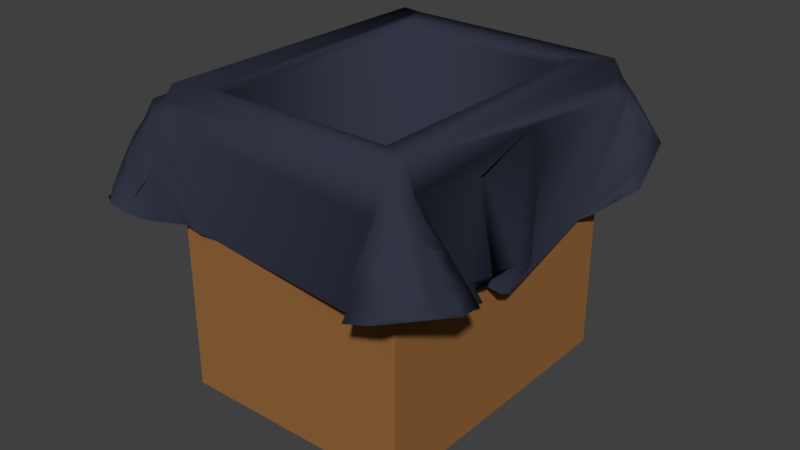 # Source: TrashcanCardboard.blend  (saved by Blender 2.69.0; exported with 4.5.12 LTS)
import bpy
from mathutils import Matrix  # noqa: F401  (used for matrix-valued properties, if any)

bpy.ops.wm.read_factory_settings(use_empty=True)
scene = bpy.context.scene
scene.name = 'Scene'

# ---- collections
col_collection_1 = bpy.data.collections.new('Collection 1'); scene.collection.children.link(col_collection_1)

# ---- materials (node trees are filled in below, after node groups)
mat_cardboard = bpy.data.materials.new('Cardboard')
mat_cardboard.alpha_threshold = 0.0
mat_cardboard.roughness = 0.5
mat_cardboard.line_color = (0.0, 0.0, 0.0, 1.0)
mat_bag = bpy.data.materials.new('Bag')
mat_bag.alpha_threshold = 0.0
mat_bag.roughness = 0.5
mat_bag.line_color = (0.0, 0.0, 0.0, 1.0)

# ---- material node trees
mat_cardboard.use_nodes = True; mat_cardboard.node_tree.nodes.clear()
_N = mat_cardboard.node_tree.nodes; _L = mat_cardboard.node_tree.links
n0 = _N.new('ShaderNodeOutputMaterial'); n0.name = 'Material Output'; n0.location = (300, 300)
n1 = _N.new('ShaderNodeBsdfDiffuse'); n1.name = 'Diffuse BSDF'; n1.location = (10, 300)
n1.inputs[0].default_value = (0.3108, 0.1376, 0.04452, 1.0)
_L.new(n1.outputs[0], n0.inputs[0])
n0.is_active_output = True
mat_bag.use_nodes = True; mat_bag.node_tree.nodes.clear()
_N = mat_bag.node_tree.nodes; _L = mat_bag.node_tree.links
n0 = _N.new('ShaderNodeOutputMaterial'); n0.name = 'Material Output'; n0.location = (300, 300)
n1 = _N.new('ShaderNodeBsdfDiffuse'); n1.name = 'Diffuse BSDF'; n1.location = (10, 300)
n1.inputs[0].default_value = (0.03214, 0.03699, 0.0578, 1.0)
_L.new(n1.outputs[0], n0.inputs[0])
n0.is_active_output = True

# ---- world
world_world = bpy.data.worlds.new('World'); scene.world = world_world
world_world.color = (0.05088, 0.05088, 0.05088)
world_world.use_sun_shadow = False
world_world.sun_shadow_jitter_overblur = 0.0
world_world.cycles.sampling_method = 'MANUAL'
world_world.cycles.sample_map_resolution = 256

# ---- meshes
me_cube = bpy.data.meshes.new('Cube')
me_cube.from_pydata([(1.845, 2.271, -2.258), (1.845, -2.271, -2.258), (-1.845, -2.271, -2.258), (-1.845, 2.271, -2.258), (1.845, 2.271, 2.258), (1.845, -2.271, 2.258), (-1.845, -2.271, 2.258), (-1.845, 2.271, 2.258), (1.603, 1.974, 2.258), (1.603, -1.974, 2.258), (-1.603, -1.974, 2.258), (-1.603, 1.974, 2.258), (1.603, 1.974, -1.955), (1.603, -1.974, -1.955), (-1.603, -1.974, -1.955), (-1.603, 1.974, -1.955)], [], [(0, 1, 2, 3), (7, 6, 10, 11), (0, 4, 5, 1), (1, 5, 6, 2), (2, 6, 7, 3), (4, 0, 3, 7), (11, 10, 14, 15), (6, 5, 9, 10), (4, 7, 11, 8), (5, 4, 8, 9), (12, 15, 14, 13), (10, 9, 13, 14), (8, 11, 15, 12), (9, 8, 12, 13)])
me_cube.materials.append(mat_cardboard)
me_cube.use_remesh_preserve_volume = False
me_cube.use_remesh_preserve_attributes = False
me_cube.use_mirror_vertex_groups = False
me_cube.update()
me_plane = bpy.data.meshes.new('Plane')
me_plane.from_pydata([(0.572, -0.524, 0.2742), (0.5546, 0.5187, 0.2711), (0.5215, -0.7062, 0.1928), (-0.3727, -0.5305, 0.09587), (-0.4561, -0.689, 0.1736), (0.4882, 0.7047, 0.2109), (0.3451, 0.6224, 0.131), (0.1531, 0.5723, 0.09436), (0.002073, 0.6141, 0.1197), (-0.1408, 0.5493, 0.09341), (-0.4767, 0.6782, 0.2013), (-0.5835, 0.3708, 0.144), (-0.4516, 0.3684, 0.02169), (-0.4346, -0.4188, 0.02069), (-0.5836, -0.4072, 0.1335), (0.5863, -0.3787, 0.1159), (0.4275, -0.3407, 0.007367), (0.4179, -0.1804, 0.0005286), (0.4684, -0.06506, -0.0329), (0.5301, 0.3881, 0.1042), (-0.4087, -0.5028, 0.5218), (-0.4441, -0.4505, 0.3724), (-0.4346, -0.4485, 0.3139), (-0.4512, -0.5436, 0.4775), (-0.4314, -0.5781, 0.4327), (-0.41, -0.5951, 0.38), (-0.3807, -0.5612, 0.2098), (-0.4333, -0.6131, 0.3304), (-0.4876, -0.6167, 0.33), (-0.5337, -0.592, 0.315), (-0.58, -0.5189, 0.2506), (-0.5872, -0.4809, 0.2126), (-0.5499, -0.6075, 0.269), (-0.4936, -0.6756, 0.2104), (0.5161, -0.03633, 0.07578), (0.49, -0.05191, 0.02025), (0.4707, -0.2401, 0.3926), (0.492, -0.1929, 0.09075), (0.4632, -0.1664, 0.0427), (0.4243, -0.4918, 0.5178), (0.4488, -0.5679, 0.4337), (0.4349, -0.6055, 0.39), (0.4257, -0.4483, 0.4079), (0.3833, -0.6487, 0.2267), (0.5179, -0.4334, 0.2728), (0.5523, -0.475, 0.2791), (0.4681, -0.6219, 0.34), (0.5153, -0.5963, 0.3314), (0.549, -0.5624, 0.3052), (0.576, -0.5748, 0.2636), (0.5661, -0.6257, 0.2479), (0.5497, -0.6703, 0.2219), (0.5885, -0.4465, 0.2004), (0.4527, 0.03492, 0.4502), (0.4493, 0.4978, 0.4619), (0.4422, 0.5427, 0.4449), (0.4249, 0.5848, 0.4068), (0.3601, 0.625, 0.2478), (0.4546, 0.6049, 0.3558), (0.5013, 0.5809, 0.3411), (0.5352, 0.5531, 0.3086), (0.4913, 0.4405, 0.2589), (0.5328, 0.4722, 0.2735), (0.5612, 0.4815, 0.2321), (0.5586, 0.4464, 0.1908), (0.5472, 0.4155, 0.1476), (0.5387, 0.6201, 0.2545), (0.5178, 0.6656, 0.234), (-0.4566, 0.5058, 0.4917), (-0.4358, 0.5486, 0.4561), (-0.411, 0.5724, 0.4075), (-0.4402, 0.4376, 0.426), (-0.4276, 0.4199, 0.3105), (-0.369, 0.5889, 0.2978), (-0.4407, 0.3921, 0.1356), (-0.5211, 0.4248, 0.3008), (-0.5527, 0.4687, 0.3054), (-0.4405, 0.5925, 0.3563), (-0.4936, 0.5826, 0.3504), (-0.5341, 0.554, 0.3277), (-0.5556, 0.5694, 0.2839), (-0.5381, 0.6171, 0.2651), (-0.5778, 0.4804, 0.2624), (0.4804, -0.6926, 0.1682), (0.3904, -0.686, 0.1347), (0.3097, -0.5665, 0.07063), (-0.2761, -0.5043, 0.06579), (-0.3247, -0.5245, 0.08033), (-0.4041, -0.6163, 0.1306), (-0.4293, -0.6553, 0.1487), (-0.5027, -0.6927, 0.1876), (-0.5452, -0.6686, 0.1891), (0.5254, 0.6792, 0.2081), (0.4466, 0.6885, 0.189), (0.398, 0.6865, 0.1783), (0.3602, 0.6622, 0.1569), (0.2514, 0.5931, 0.1097), (-0.2916, 0.5563, 0.1111), (-0.4349, 0.6602, 0.1812), (-0.5612, 0.6356, 0.2123), (-0.6089, 0.4571, 0.1705), (-0.5085, 0.3384, 0.09302), (-0.4244, 0.3319, 0.002275), (-0.5017, -0.3867, 0.08182), (-0.6116, -0.4958, 0.1593), (0.6247, -0.5051, 0.1612), (0.4679, -0.1947, -0.003331), (0.3763, -0.1511, 0.01852), (0.4151, -0.1195, 0.0007167), (0.4686, -0.1118, -0.01132), (0.4244, 0.3706, 0.01968), (0.458, 0.4012, 0.03994), (0.5761, 0.4593, 0.137), (-0.3359, -0.5466, 0.4813), (-0.3285, -0.5617, 0.423), (-0.394, -0.5507, 0.4881), (-0.3764, -0.5671, 0.4327), (-0.4694, -0.5121, 0.4308), (-0.4796, -0.5581, 0.4175), (-0.4595, -0.5972, 0.3796), (-0.4848, -0.4792, 0.3855), (-0.511, -0.5254, 0.3832), (-0.5091, -0.5788, 0.3662), (-0.4855, -0.4532, 0.3337), (-0.5257, -0.4908, 0.3405), (-0.5342, -0.5441, 0.3309), (-0.4127, -0.608, 0.2766), (-0.3851, -0.5924, 0.167), (-0.4289, -0.6401, 0.2369), (-0.4099, -0.6333, 0.1841), (-0.5108, -0.6316, 0.284), (-0.4766, -0.6566, 0.2485), (-0.4524, -0.6568, 0.1988), (-0.4748, -0.4214, 0.223), (-0.5224, -0.4342, 0.2426), (-0.5589, -0.4719, 0.2511), (-0.5576, -0.439, 0.2067), (-0.5711, -0.5675, 0.2428), (-0.5359, -0.6602, 0.2116), (-0.5925, -0.5289, 0.2146), (-0.5832, -0.5776, 0.2118), (0.4468, -0.1879, 0.3882), (0.497, -0.08345, 0.07944), (0.4744, -0.09412, 0.04731), (0.483, -0.1129, 0.07888), (0.4163, -0.1023, 0.0612), (0.4794, -0.1651, 0.08011), (0.4139, -0.1544, 0.06834), (0.4504, -0.2161, 0.05191), (0.4742, -0.288, 0.1042), (0.4535, -0.2679, 0.05093), (0.4164, -0.5475, 0.4962), (0.4075, -0.5602, 0.4366), (0.3975, -0.5762, 0.3798), (0.4602, -0.4856, 0.4098), (0.4693, -0.455, 0.3613), (0.4818, -0.5349, 0.4013), (0.5048, -0.4979, 0.3648), (0.4823, -0.5827, 0.3802), (0.5187, -0.5504, 0.3534), (0.5358, -0.5135, 0.3155), (0.555, -0.4106, 0.1894), (0.4994, -0.6372, 0.2959), (0.5439, -0.6094, 0.2879), (0.4259, -0.6678, 0.243), (0.5255, -0.6494, 0.2546), (0.5896, -0.5332, 0.2351), (0.5879, -0.5847, 0.2274), (0.615, -0.4999, 0.1793), (0.6119, -0.5486, 0.1812), (0.299, 0.5209, 0.5101), (0.4193, 0.5182, 0.5098), (0.3975, 0.545, 0.4581), (0.4668, 0.02783, 0.3254), (0.4523, 0.08333, 0.3247), (0.451, 0.472, 0.4096), (0.4733, 0.518, 0.4043), (0.4738, 0.5643, 0.3924), (0.493, 0.4851, 0.3624), (0.5104, 0.5389, 0.3592), (0.5212, 0.5077, 0.3145), (0.401, 0.6489, 0.2634), (0.4794, 0.6213, 0.3081), (0.5234, 0.5988, 0.2954), (0.5028, 0.6444, 0.272), (0.525, 0.455, 0.2216), (0.5373, 0.63, 0.2212), (0.5701, 0.5005, 0.166), (-0.3447, 0.5195, 0.5114), (-0.4048, 0.5194, 0.5157), (-0.3869, 0.5273, 0.4562), (-0.4639, 0.4763, 0.4404), (-0.4708, 0.4487, 0.3896), (-0.4728, 0.4248, 0.3368), (-0.4786, 0.5219, 0.4298), (-0.5056, 0.4884, 0.3926), (-0.5186, 0.4533, 0.3498), (-0.4658, 0.5666, 0.4015), (-0.5085, 0.5398, 0.3779), (-0.5353, 0.5057, 0.3431), (-0.4723, 0.3916, 0.226), (-0.5188, 0.3989, 0.2505), (-0.5555, 0.4358, 0.261), (-0.4669, 0.6143, 0.312), (-0.5175, 0.5995, 0.3054), (-0.4898, 0.6335, 0.2716), (-0.4135, 0.6398, 0.2165), (-0.4608, 0.6473, 0.2267), (-0.5682, 0.5802, 0.2482), (-0.5503, 0.6273, 0.2341), (-0.58, 0.5898, 0.222), (-0.2922, -0.4232, -0.1854), (0.3083, -0.4186, -0.1862), (0.3054, 0.4087, -0.1922), (-0.2949, 0.4084, -0.1931), (-0.2922, -0.4232, 0.4909), (-0.3136, -0.447, 0.5141), (0.3083, -0.4186, 0.49), (0.3293, -0.4417, 0.5124), (0.3053, 0.4087, 0.4843), (0.3262, 0.4064, 0.5102), (0.3042, 0.4296, 0.5098), (-0.2949, 0.4084, 0.4833), (-0.2935, 0.4288, 0.5111), (-0.3161, 0.4067, 0.507)], [], [(19, 112, 187, 65), (132, 33, 4, 89), (91, 90, 138, 33, 32, 130, 29, 30, 137, 139, 140, 104), (51, 83, 2), (36, 37, 146, 141), (123, 133, 134, 124), (178, 61, 62, 185, 63, 1, 60, 180, 179), (93, 67, 5), (221, 223, 222, 219), (14, 31, 136, 135, 134, 103), (215, 211, 214, 222), (102, 74, 12), (217, 215, 216, 218), (12, 74, 72, 193, 200, 201, 101), (119, 122, 28, 27), (122, 125, 29, 28), (23, 117, 118, 24), (24, 118, 119, 25), (213, 214, 211, 212), (118, 121, 122, 119), (21, 22, 123, 120), (120, 123, 124, 134, 135, 136, 31, 14, 104, 140, 139, 137, 30, 29, 125, 122, 121, 118, 117, 21), (13, 103, 134, 133, 123, 22), (64, 111, 19, 65), (170, 188, 223, 221), (217, 218, 220, 219), (131, 128, 28, 29, 130, 32, 33, 132), (222, 214, 213, 219), (34, 142, 143, 109, 18, 35), (37, 149, 150, 148, 38), (33, 138, 90, 4), (217, 219, 213, 212), (143, 145, 108, 109), (145, 147, 107, 108), (190, 97, 98, 207, 206, 203, 73, 70, 69), (142, 144, 145, 143), (144, 146, 147, 145), (38, 148, 106, 17), (18, 110, 175, 176, 55, 54, 171, 39, 151, 154, 42, 16, 106, 148, 150, 149, 37, 36, 141, 146, 144, 142, 34, 53, 173, 174, 35), (175, 110, 111, 64, 63, 185, 62, 61, 178, 176), (152, 153, 41, 40), (96, 56, 57, 181, 95, 6), (45, 161, 52, 15, 16, 42, 154, 155, 157, 44), (203, 206, 207, 98, 10, 81, 205, 204), (154, 156, 157, 155), (63, 64, 65, 187, 112, 92, 186, 67, 66, 1), (41, 43, 164, 84, 83, 51, 50, 165, 163, 162, 47, 46, 158), (68, 69, 194, 191, 71, 72, 74, 102, 13, 22, 21, 117, 23), (47, 162, 163, 165, 50, 51, 2, 105, 169, 168, 167, 166, 49, 0, 48, 160, 159, 157, 156, 154, 151, 152, 40, 41, 158, 46), (20, 189, 68, 23, 115), (87, 26, 3), (39, 20, 115, 23, 24, 116, 114, 113, 151), (171, 54, 55, 172), (114, 116, 86, 85, 153, 152, 151, 113), (176, 178, 179, 180, 60, 1, 66, 184, 183, 182, 59, 58, 177, 56, 55), (8, 9, 97, 190, 69, 68, 189, 188, 170, 171, 172, 55, 56, 96, 7), (56, 177, 58, 59, 182, 183, 184, 66, 67, 93, 94, 95, 181, 57), (84, 164, 43, 41, 153, 85), (67, 186, 92, 5), (157, 159, 160, 48, 0, 49, 166, 167, 168, 169, 105, 15, 52, 161, 45, 44), (171, 170, 221, 220, 218, 216, 224, 223, 188, 189, 20, 39), (146, 37, 38, 17, 107, 147), (196, 199, 76, 75), (192, 195, 196, 75, 76, 202, 82, 11, 101, 201, 200, 193, 72, 71, 191), (191, 194, 195, 192), (69, 70, 197, 194), (82, 202, 76, 199, 196, 195, 194, 197, 198, 78, 79, 204, 80, 81, 208, 209, 210, 99, 100, 11), (70, 73, 203, 78, 77, 197), (197, 77, 78, 198), (87, 86, 116, 24, 25, 119, 27, 28, 128, 131, 132, 89, 88, 129, 127, 126, 26), (215, 222, 224, 216), (204, 205, 81, 80), (78, 203, 204, 79), (126, 127, 129, 88, 3, 26), (53, 34, 35, 174, 173), (10, 99, 210, 209, 208, 81), (217, 212, 211, 215), (219, 220, 221), (222, 223, 224)])
me_plane.polygons.foreach_set('use_smooth', [True] * 79)
me_plane.materials.append(mat_bag)
me_plane.use_remesh_preserve_volume = False
me_plane.use_remesh_preserve_attributes = False
me_plane.use_mirror_vertex_groups = False
me_plane.update()

# ---- objects
ob_cube = bpy.data.objects.new('Cube', me_cube)
ob_plane = bpy.data.objects.new('Plane', me_plane)

# ---- transforms, parenting, visibility, modifiers, constraints
ob_cube.location = (0.0, 0.0, 0.0)
ob_cube.lock_rotations_4d = False
ob_cube.empty_display_type = 'ARROWS'
ob_cube.lineart.crease_threshold = 0.0
ob_plane.location = (0.0, 0.0, 0.0)
ob_plane.scale = (4.532, 4.532, 4.532)
ob_plane.lineart.crease_threshold = 0.0
_m = ob_plane.modifiers.new('Boolean', 'BOOLEAN')
_m.operation = 'UNION'
_m.solver = 'FAST'

# ---- collection membership
col_collection_1.objects.link(ob_cube)
col_collection_1.objects.link(ob_plane)

# ---- scene / render settings (as saved in the file)
scene.frame_start = 1; scene.frame_end = 250; scene.frame_set(132)
scene.render.engine = 'CYCLES'
scene.render.image_settings.compression = 90
scene.render.resolution_percentage = 50
scene.render.dither_intensity = 0.0
scene.cycles.use_denoising = False
scene.cycles.samples = 10
scene.cycles.sampling_pattern = 'TABULATED_SOBOL'
scene.cycles.light_sampling_threshold = 0.0
scene.cycles.use_adaptive_sampling = False
scene.cycles.use_light_tree = False
scene.cycles.blur_glossy = 0.0
scene.cycles.volume_bounces = 1
scene.cycles.pixel_filter_type = 'GAUSSIAN'
scene.cycles.sample_clamp_indirect = 0.0
scene.view_settings.view_transform = 'Standard'
bpy.context.view_layer.update()

# ---- added for rendering (the .blend has no active camera and no usable light): camera, sun
cam_auto = bpy.data.cameras.new('AutoCamera')
cam_auto.lens = 50.0
cam_auto.sensor_width = 36.0
cam_auto.clip_end = 1000.0
ob_auto_camera = bpy.data.objects.new('AutoCamera', cam_auto)
scene.collection.objects.link(ob_auto_camera)
ob_auto_camera.location = (8.98311, -10.7477, 7.21622)
ob_auto_camera.rotation_euler = (1.09748, -7.21219e-08, 0.694738)
scene.camera = ob_auto_camera
light_auto_sun = bpy.data.lights.new('AutoSun', 'SUN')
light_auto_sun.energy = 3.0
light_auto_sun.angle = 0.0523599
ob_auto_sun = bpy.data.objects.new('AutoSun', light_auto_sun)
scene.collection.objects.link(ob_auto_sun)
ob_auto_sun.rotation_euler = (0.872665, 0.174533, 0.523599)
bpy.context.view_layer.update()
